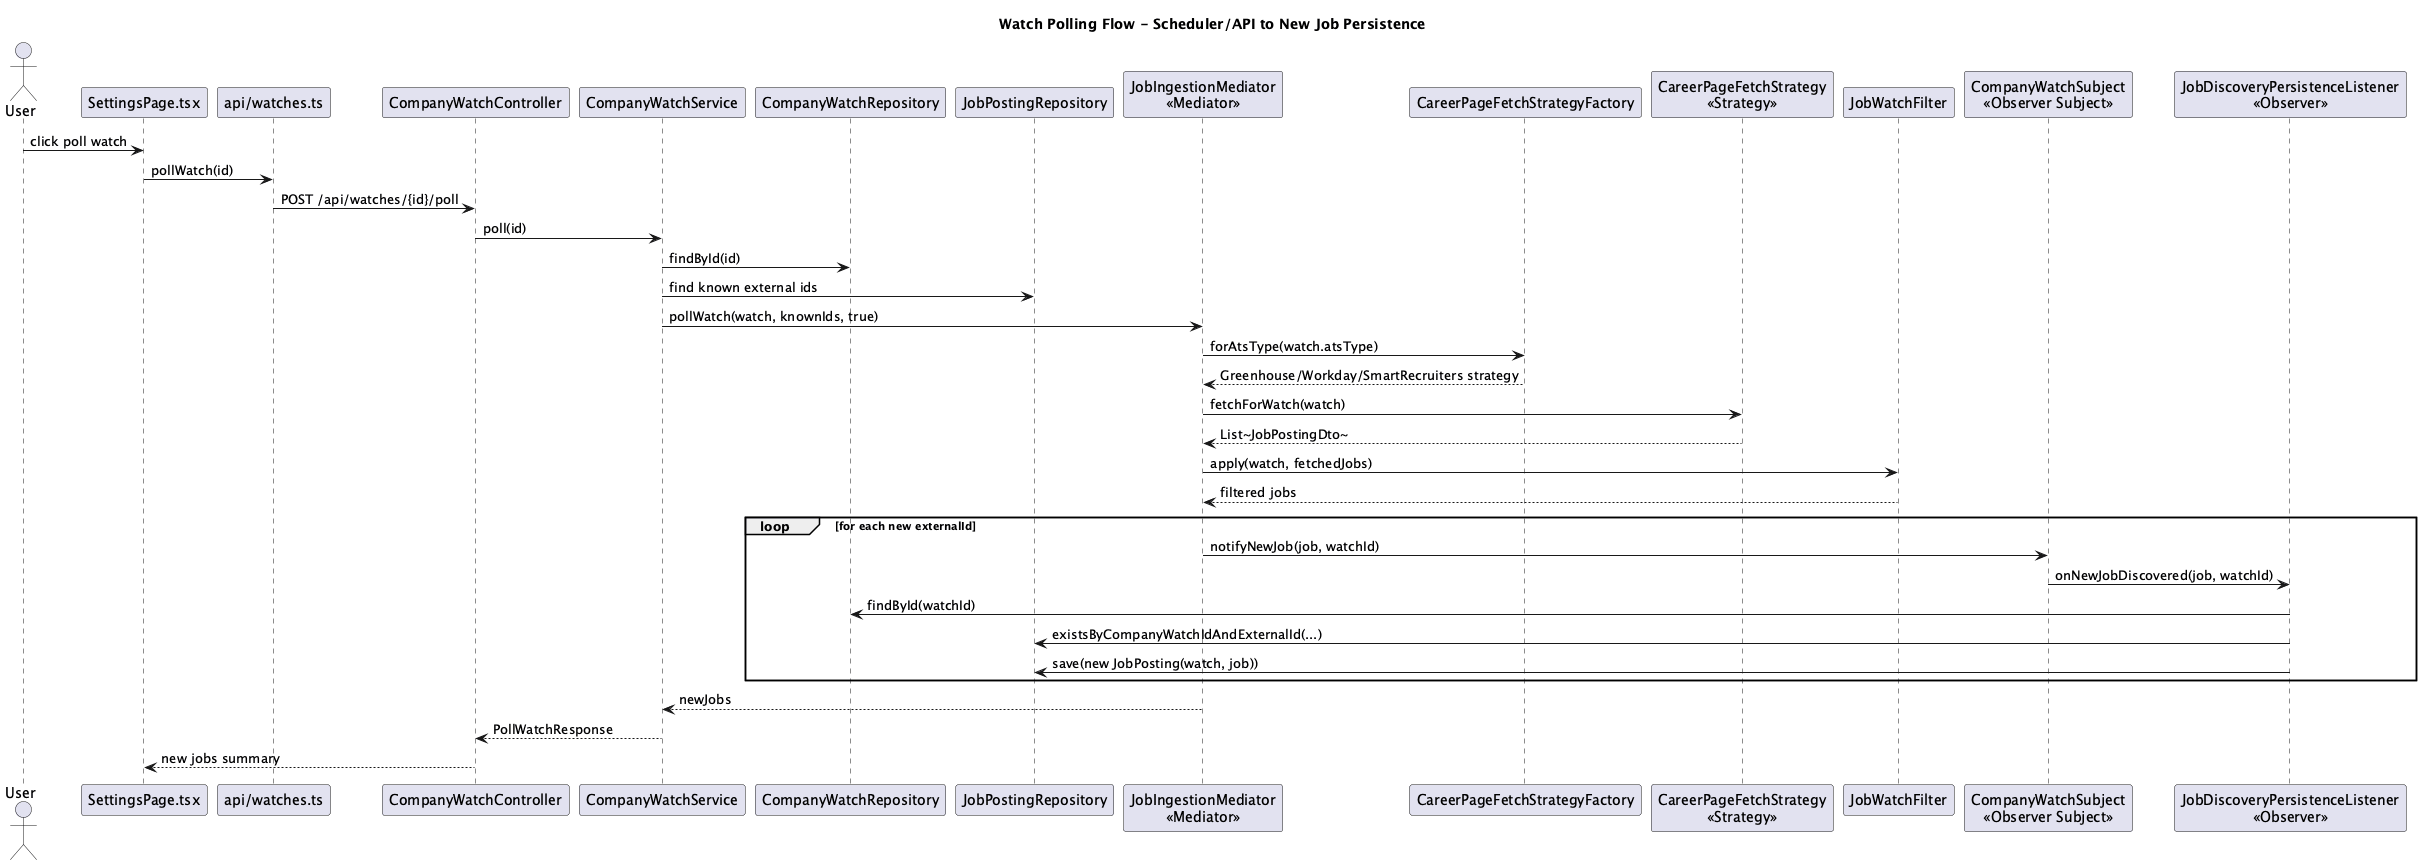

The diagram above was rendered by PlantUML. Its source (embedded in the PNG):
@startuml NextOffer_Watch_Polling_Sequence
title Watch Polling Flow - Scheduler/API to New Job Persistence
actor User
participant "SettingsPage.tsx" as SettingsPage
participant "api/watches.ts" as ApiWatches
participant "CompanyWatchController" as WatchController
participant "CompanyWatchService" as WatchService
participant "CompanyWatchRepository" as WatchRepo
participant "JobPostingRepository" as JobRepo
participant "JobIngestionMediator\n<<Mediator>>" as Mediator
participant "CareerPageFetchStrategyFactory" as StrategyFactory
participant "CareerPageFetchStrategy\n<<Strategy>>" as Strategy
participant "JobWatchFilter" as Filter
participant "CompanyWatchSubject\n<<Observer Subject>>" as Subject
participant "JobDiscoveryPersistenceListener\n<<Observer>>" as Listener

User -> SettingsPage : click poll watch
SettingsPage -> ApiWatches : pollWatch(id)
ApiWatches -> WatchController : POST /api/watches/{id}/poll
WatchController -> WatchService : poll(id)
WatchService -> WatchRepo : findById(id)
WatchService -> JobRepo : find known external ids
WatchService -> Mediator : pollWatch(watch, knownIds, true)
Mediator -> StrategyFactory : forAtsType(watch.atsType)
StrategyFactory --> Mediator : Greenhouse/Workday/SmartRecruiters strategy
Mediator -> Strategy : fetchForWatch(watch)
Strategy --> Mediator : List~JobPostingDto~
Mediator -> Filter : apply(watch, fetchedJobs)
Filter --> Mediator : filtered jobs
loop for each new externalId
  Mediator -> Subject : notifyNewJob(job, watchId)
  Subject -> Listener : onNewJobDiscovered(job, watchId)
  Listener -> WatchRepo : findById(watchId)
  Listener -> JobRepo : existsByCompanyWatchIdAndExternalId(...)
  Listener -> JobRepo : save(new JobPosting(watch, job))
end
Mediator --> WatchService : newJobs
WatchService --> WatchController : PollWatchResponse
WatchController --> SettingsPage : new jobs summary
@enduml